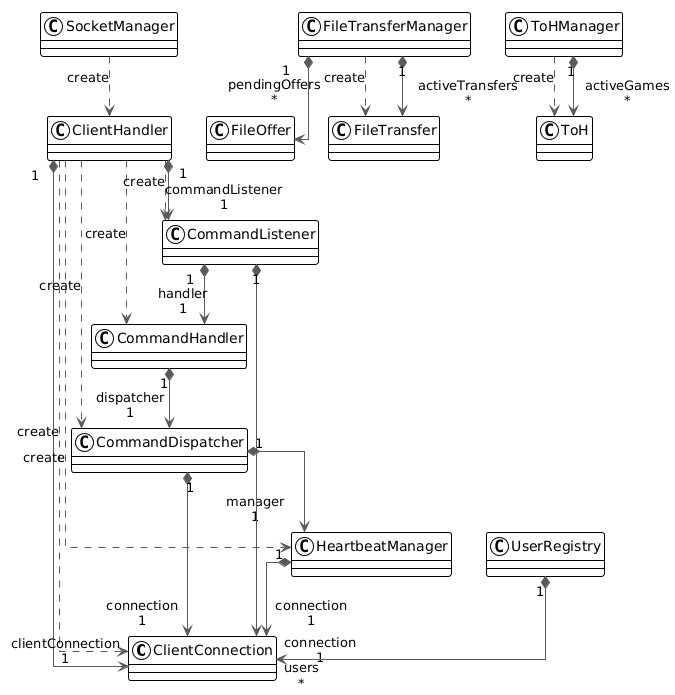

The diagram above was rendered by PlantUML. Its source (embedded in the PNG):
@startuml
!theme plain
top to bottom direction
skinparam linetype ortho

class ClientConnection
class ClientHandler
class CommandDispatcher
class CommandHandler
class CommandListener
class FileOffer
class FileTransfer
class FileTransferManager
class HeartbeatManager
class SocketManager
class ToH
class ToHManager
class UserRegistry

ClientHandler        -[#595959,dashed]->  ClientConnection    : "«create»"
ClientHandler       "1" *-[#595959,plain]-> "clientConnection\n1" ClientConnection    
ClientHandler        -[#595959,dashed]->  CommandDispatcher   : "«create»"
ClientHandler        -[#595959,dashed]->  CommandHandler      : "«create»"
ClientHandler        -[#595959,dashed]->  CommandListener     : "«create»"
ClientHandler       "1" *-[#595959,plain]-> "commandListener\n1" CommandListener     
ClientHandler        -[#595959,dashed]->  HeartbeatManager    : "«create»"
CommandDispatcher   "1" *-[#595959,plain]-> "connection\n1" ClientConnection    
CommandDispatcher   "1" *-[#595959,plain]-> "manager\n1" HeartbeatManager    
CommandHandler      "1" *-[#595959,plain]-> "dispatcher\n1" CommandDispatcher   
CommandListener     "1" *-[#595959,plain]-> "connection\n1" ClientConnection    
CommandListener     "1" *-[#595959,plain]-> "handler\n1" CommandHandler      
FileTransferManager "1" *-[#595959,plain]-> "pendingOffers\n*" FileOffer           
FileTransferManager  -[#595959,dashed]->  FileTransfer        : "«create»"
FileTransferManager "1" *-[#595959,plain]-> "activeTransfers\n*" FileTransfer        
HeartbeatManager    "1" *-[#595959,plain]-> "connection\n1" ClientConnection    
SocketManager        -[#595959,dashed]->  ClientHandler       : "«create»"
ToHManager           -[#595959,dashed]->  ToH                 : "«create»"
ToHManager          "1" *-[#595959,plain]-> "activeGames\n*" ToH                 
UserRegistry        "1" *-[#595959,plain]-> "users\n*" ClientConnection
@enduml